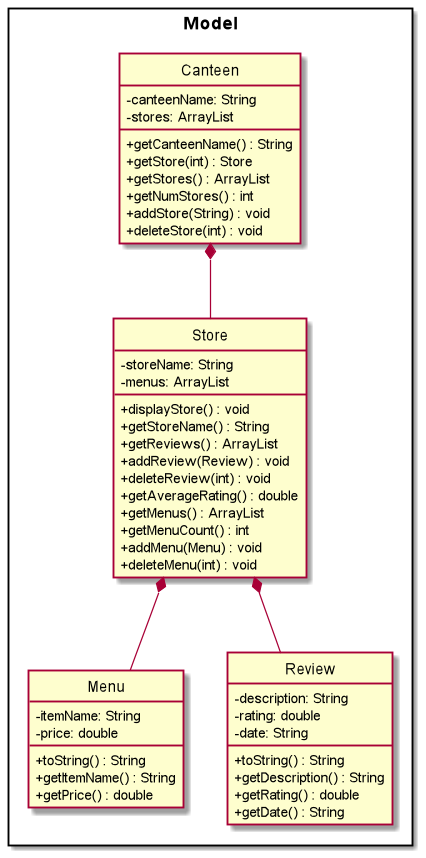

The diagram above was rendered by PlantUML. Its source (embedded in the PNG):
@startuml

hide circle
skinparam classAttributeIconSize 0

package Model <<Rectangle>> {
  class Canteen
  class Store
  class Menu
  class Review
}

class "Canteen" {
  - canteenName: String
  - stores: ArrayList

  + getCanteenName() : String
  + getStore(int) : Store
  + getStores() : ArrayList
  + getNumStores() : int
  + addStore(String) : void
  + deleteStore(int) : void
}

class "Store" {
  - storeName: String
  - menus: ArrayList

  + displayStore() : void
  + getStoreName() : String
  + getReviews() : ArrayList
  + addReview(Review) : void
  + deleteReview(int) : void
  + getAverageRating() : double
  + getMenus() : ArrayList
  + getMenuCount() : int
  + addMenu(Menu) : void
  + deleteMenu(int) : void
}

class "Menu" {
  - itemName: String
  - price: double

  + toString() : String
  + getItemName() : String
  + getPrice() : double
}

class "Review" {
  - description: String
  - rating: double
  - date: String
  + toString() : String
  + getDescription() : String
  + getRating() : double
  + getDate() : String
}

Canteen *-- Store
Store *-- Menu
Store *-- Review

@enduml